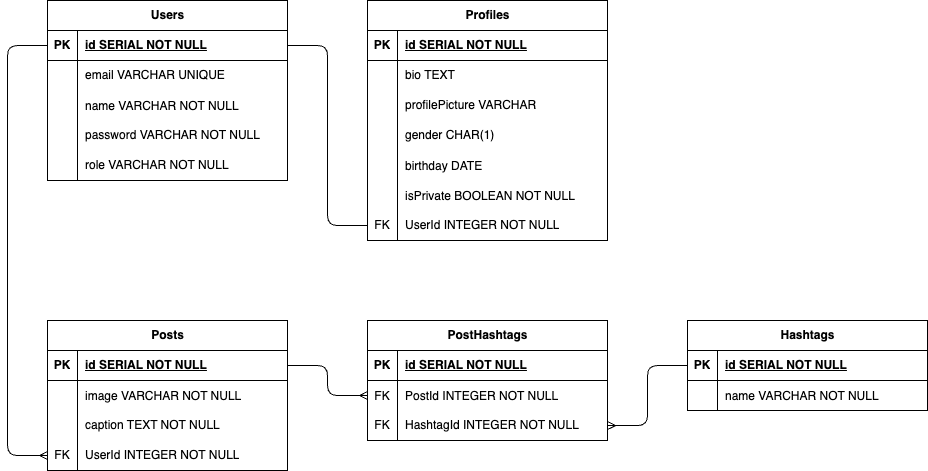

The diagram above was exported from draw.io. Its source (the exported page's mxGraphModel, read from the mxfile embedded in the PNG):
<mxGraphModel dx="261" dy="494" grid="1" gridSize="10" guides="1" tooltips="1" connect="1" arrows="1" fold="1" page="1" pageScale="1" pageWidth="850" pageHeight="1100" math="0" shadow="0">
  <root>
    <mxCell id="0" />
    <mxCell id="1" parent="0" />
    <mxCell id="2" value="Users" style="shape=table;startSize=30;container=1;collapsible=1;childLayout=tableLayout;fixedRows=1;rowLines=0;fontStyle=1;align=center;resizeLast=1;html=1;" parent="1" vertex="1">
      <mxGeometry x="120" y="80" width="240" height="180" as="geometry" />
    </mxCell>
    <mxCell id="3" value="" style="shape=tableRow;horizontal=0;startSize=0;swimlaneHead=0;swimlaneBody=0;fillColor=none;collapsible=0;dropTarget=0;points=[[0,0.5],[1,0.5]];portConstraint=eastwest;top=0;left=0;right=0;bottom=1;" parent="2" vertex="1">
      <mxGeometry y="30" width="240" height="30" as="geometry" />
    </mxCell>
    <mxCell id="4" value="PK" style="shape=partialRectangle;connectable=0;fillColor=none;top=0;left=0;bottom=0;right=0;fontStyle=1;overflow=hidden;whiteSpace=wrap;html=1;" parent="3" vertex="1">
      <mxGeometry width="30" height="30" as="geometry">
        <mxRectangle width="30" height="30" as="alternateBounds" />
      </mxGeometry>
    </mxCell>
    <mxCell id="5" value="id SERIAL NOT NULL" style="shape=partialRectangle;connectable=0;fillColor=none;top=0;left=0;bottom=0;right=0;align=left;spacingLeft=6;fontStyle=5;overflow=hidden;whiteSpace=wrap;html=1;" parent="3" vertex="1">
      <mxGeometry x="30" width="210" height="30" as="geometry">
        <mxRectangle width="210" height="30" as="alternateBounds" />
      </mxGeometry>
    </mxCell>
    <mxCell id="6" value="" style="shape=tableRow;horizontal=0;startSize=0;swimlaneHead=0;swimlaneBody=0;fillColor=none;collapsible=0;dropTarget=0;points=[[0,0.5],[1,0.5]];portConstraint=eastwest;top=0;left=0;right=0;bottom=0;" parent="2" vertex="1">
      <mxGeometry y="60" width="240" height="30" as="geometry" />
    </mxCell>
    <mxCell id="7" value="" style="shape=partialRectangle;connectable=0;fillColor=none;top=0;left=0;bottom=0;right=0;editable=1;overflow=hidden;whiteSpace=wrap;html=1;" parent="6" vertex="1">
      <mxGeometry width="30" height="30" as="geometry">
        <mxRectangle width="30" height="30" as="alternateBounds" />
      </mxGeometry>
    </mxCell>
    <mxCell id="8" value="email VARCHAR UNIQUE" style="shape=partialRectangle;connectable=0;fillColor=none;top=0;left=0;bottom=0;right=0;align=left;spacingLeft=6;overflow=hidden;whiteSpace=wrap;html=1;" parent="6" vertex="1">
      <mxGeometry x="30" width="210" height="30" as="geometry">
        <mxRectangle width="210" height="30" as="alternateBounds" />
      </mxGeometry>
    </mxCell>
    <mxCell id="124" value="" style="shape=tableRow;horizontal=0;startSize=0;swimlaneHead=0;swimlaneBody=0;fillColor=none;collapsible=0;dropTarget=0;points=[[0,0.5],[1,0.5]];portConstraint=eastwest;top=0;left=0;right=0;bottom=0;" parent="2" vertex="1">
      <mxGeometry y="90" width="240" height="30" as="geometry" />
    </mxCell>
    <mxCell id="125" value="" style="shape=partialRectangle;connectable=0;fillColor=none;top=0;left=0;bottom=0;right=0;editable=1;overflow=hidden;" parent="124" vertex="1">
      <mxGeometry width="30" height="30" as="geometry">
        <mxRectangle width="30" height="30" as="alternateBounds" />
      </mxGeometry>
    </mxCell>
    <mxCell id="126" value="name VARCHAR NOT NULL" style="shape=partialRectangle;connectable=0;fillColor=none;top=0;left=0;bottom=0;right=0;align=left;spacingLeft=6;overflow=hidden;" parent="124" vertex="1">
      <mxGeometry x="30" width="210" height="30" as="geometry">
        <mxRectangle width="210" height="30" as="alternateBounds" />
      </mxGeometry>
    </mxCell>
    <mxCell id="9" value="" style="shape=tableRow;horizontal=0;startSize=0;swimlaneHead=0;swimlaneBody=0;fillColor=none;collapsible=0;dropTarget=0;points=[[0,0.5],[1,0.5]];portConstraint=eastwest;top=0;left=0;right=0;bottom=0;" parent="2" vertex="1">
      <mxGeometry y="120" width="240" height="30" as="geometry" />
    </mxCell>
    <mxCell id="10" value="" style="shape=partialRectangle;connectable=0;fillColor=none;top=0;left=0;bottom=0;right=0;editable=1;overflow=hidden;whiteSpace=wrap;html=1;" parent="9" vertex="1">
      <mxGeometry width="30" height="30" as="geometry">
        <mxRectangle width="30" height="30" as="alternateBounds" />
      </mxGeometry>
    </mxCell>
    <mxCell id="11" value="password VARCHAR NOT NULL" style="shape=partialRectangle;connectable=0;fillColor=none;top=0;left=0;bottom=0;right=0;align=left;spacingLeft=6;overflow=hidden;whiteSpace=wrap;html=1;" parent="9" vertex="1">
      <mxGeometry x="30" width="210" height="30" as="geometry">
        <mxRectangle width="210" height="30" as="alternateBounds" />
      </mxGeometry>
    </mxCell>
    <mxCell id="12" value="" style="shape=tableRow;horizontal=0;startSize=0;swimlaneHead=0;swimlaneBody=0;fillColor=none;collapsible=0;dropTarget=0;points=[[0,0.5],[1,0.5]];portConstraint=eastwest;top=0;left=0;right=0;bottom=0;" parent="2" vertex="1">
      <mxGeometry y="150" width="240" height="30" as="geometry" />
    </mxCell>
    <mxCell id="13" value="" style="shape=partialRectangle;connectable=0;fillColor=none;top=0;left=0;bottom=0;right=0;editable=1;overflow=hidden;whiteSpace=wrap;html=1;" parent="12" vertex="1">
      <mxGeometry width="30" height="30" as="geometry">
        <mxRectangle width="30" height="30" as="alternateBounds" />
      </mxGeometry>
    </mxCell>
    <mxCell id="14" value="role VARCHAR NOT NULL" style="shape=partialRectangle;connectable=0;fillColor=none;top=0;left=0;bottom=0;right=0;align=left;spacingLeft=6;overflow=hidden;whiteSpace=wrap;html=1;" parent="12" vertex="1">
      <mxGeometry x="30" width="210" height="30" as="geometry">
        <mxRectangle width="210" height="30" as="alternateBounds" />
      </mxGeometry>
    </mxCell>
    <mxCell id="15" value="Profiles" style="shape=table;startSize=30;container=1;collapsible=1;childLayout=tableLayout;fixedRows=1;rowLines=0;fontStyle=1;align=center;resizeLast=1;html=1;" parent="1" vertex="1">
      <mxGeometry x="440" y="80" width="240" height="240" as="geometry" />
    </mxCell>
    <mxCell id="16" value="" style="shape=tableRow;horizontal=0;startSize=0;swimlaneHead=0;swimlaneBody=0;fillColor=none;collapsible=0;dropTarget=0;points=[[0,0.5],[1,0.5]];portConstraint=eastwest;top=0;left=0;right=0;bottom=1;" parent="15" vertex="1">
      <mxGeometry y="30" width="240" height="30" as="geometry" />
    </mxCell>
    <mxCell id="17" value="PK" style="shape=partialRectangle;connectable=0;fillColor=none;top=0;left=0;bottom=0;right=0;fontStyle=1;overflow=hidden;whiteSpace=wrap;html=1;" parent="16" vertex="1">
      <mxGeometry width="30" height="30" as="geometry">
        <mxRectangle width="30" height="30" as="alternateBounds" />
      </mxGeometry>
    </mxCell>
    <mxCell id="18" value="id SERIAL NOT NULL" style="shape=partialRectangle;connectable=0;fillColor=none;top=0;left=0;bottom=0;right=0;align=left;spacingLeft=6;fontStyle=5;overflow=hidden;whiteSpace=wrap;html=1;" parent="16" vertex="1">
      <mxGeometry x="30" width="210" height="30" as="geometry">
        <mxRectangle width="210" height="30" as="alternateBounds" />
      </mxGeometry>
    </mxCell>
    <mxCell id="19" value="" style="shape=tableRow;horizontal=0;startSize=0;swimlaneHead=0;swimlaneBody=0;fillColor=none;collapsible=0;dropTarget=0;points=[[0,0.5],[1,0.5]];portConstraint=eastwest;top=0;left=0;right=0;bottom=0;" parent="15" vertex="1">
      <mxGeometry y="60" width="240" height="30" as="geometry" />
    </mxCell>
    <mxCell id="20" value="" style="shape=partialRectangle;connectable=0;fillColor=none;top=0;left=0;bottom=0;right=0;editable=1;overflow=hidden;whiteSpace=wrap;html=1;" parent="19" vertex="1">
      <mxGeometry width="30" height="30" as="geometry">
        <mxRectangle width="30" height="30" as="alternateBounds" />
      </mxGeometry>
    </mxCell>
    <mxCell id="21" value="bio TEXT" style="shape=partialRectangle;connectable=0;fillColor=none;top=0;left=0;bottom=0;right=0;align=left;spacingLeft=6;overflow=hidden;whiteSpace=wrap;html=1;" parent="19" vertex="1">
      <mxGeometry x="30" width="210" height="30" as="geometry">
        <mxRectangle width="210" height="30" as="alternateBounds" />
      </mxGeometry>
    </mxCell>
    <mxCell id="22" value="" style="shape=tableRow;horizontal=0;startSize=0;swimlaneHead=0;swimlaneBody=0;fillColor=none;collapsible=0;dropTarget=0;points=[[0,0.5],[1,0.5]];portConstraint=eastwest;top=0;left=0;right=0;bottom=0;" parent="15" vertex="1">
      <mxGeometry y="90" width="240" height="30" as="geometry" />
    </mxCell>
    <mxCell id="23" value="" style="shape=partialRectangle;connectable=0;fillColor=none;top=0;left=0;bottom=0;right=0;editable=1;overflow=hidden;whiteSpace=wrap;html=1;" parent="22" vertex="1">
      <mxGeometry width="30" height="30" as="geometry">
        <mxRectangle width="30" height="30" as="alternateBounds" />
      </mxGeometry>
    </mxCell>
    <mxCell id="24" value="profilePicture VARCHAR" style="shape=partialRectangle;connectable=0;fillColor=none;top=0;left=0;bottom=0;right=0;align=left;spacingLeft=6;overflow=hidden;whiteSpace=wrap;html=1;" parent="22" vertex="1">
      <mxGeometry x="30" width="210" height="30" as="geometry">
        <mxRectangle width="210" height="30" as="alternateBounds" />
      </mxGeometry>
    </mxCell>
    <mxCell id="25" value="" style="shape=tableRow;horizontal=0;startSize=0;swimlaneHead=0;swimlaneBody=0;fillColor=none;collapsible=0;dropTarget=0;points=[[0,0.5],[1,0.5]];portConstraint=eastwest;top=0;left=0;right=0;bottom=0;" parent="15" vertex="1">
      <mxGeometry y="120" width="240" height="30" as="geometry" />
    </mxCell>
    <mxCell id="26" value="" style="shape=partialRectangle;connectable=0;fillColor=none;top=0;left=0;bottom=0;right=0;editable=1;overflow=hidden;whiteSpace=wrap;html=1;" parent="25" vertex="1">
      <mxGeometry width="30" height="30" as="geometry">
        <mxRectangle width="30" height="30" as="alternateBounds" />
      </mxGeometry>
    </mxCell>
    <mxCell id="27" value="gender CHAR(1)" style="shape=partialRectangle;connectable=0;fillColor=none;top=0;left=0;bottom=0;right=0;align=left;spacingLeft=6;overflow=hidden;whiteSpace=wrap;html=1;" parent="25" vertex="1">
      <mxGeometry x="30" width="210" height="30" as="geometry">
        <mxRectangle width="210" height="30" as="alternateBounds" />
      </mxGeometry>
    </mxCell>
    <mxCell id="35" value="" style="shape=tableRow;horizontal=0;startSize=0;swimlaneHead=0;swimlaneBody=0;fillColor=none;collapsible=0;dropTarget=0;points=[[0,0.5],[1,0.5]];portConstraint=eastwest;top=0;left=0;right=0;bottom=0;" parent="15" vertex="1">
      <mxGeometry y="150" width="240" height="30" as="geometry" />
    </mxCell>
    <mxCell id="36" value="" style="shape=partialRectangle;connectable=0;fillColor=none;top=0;left=0;bottom=0;right=0;editable=1;overflow=hidden;" parent="35" vertex="1">
      <mxGeometry width="30" height="30" as="geometry">
        <mxRectangle width="30" height="30" as="alternateBounds" />
      </mxGeometry>
    </mxCell>
    <mxCell id="37" value="birthday DATE" style="shape=partialRectangle;connectable=0;fillColor=none;top=0;left=0;bottom=0;right=0;align=left;spacingLeft=6;overflow=hidden;" parent="35" vertex="1">
      <mxGeometry x="30" width="210" height="30" as="geometry">
        <mxRectangle width="210" height="30" as="alternateBounds" />
      </mxGeometry>
    </mxCell>
    <mxCell id="117" value="" style="shape=tableRow;horizontal=0;startSize=0;swimlaneHead=0;swimlaneBody=0;fillColor=none;collapsible=0;dropTarget=0;points=[[0,0.5],[1,0.5]];portConstraint=eastwest;top=0;left=0;right=0;bottom=0;" parent="15" vertex="1">
      <mxGeometry y="180" width="240" height="30" as="geometry" />
    </mxCell>
    <mxCell id="118" value="" style="shape=partialRectangle;connectable=0;fillColor=none;top=0;left=0;bottom=0;right=0;editable=1;overflow=hidden;" parent="117" vertex="1">
      <mxGeometry width="30" height="30" as="geometry">
        <mxRectangle width="30" height="30" as="alternateBounds" />
      </mxGeometry>
    </mxCell>
    <mxCell id="119" value="isPrivate BOOLEAN NOT NULL" style="shape=partialRectangle;connectable=0;fillColor=none;top=0;left=0;bottom=0;right=0;align=left;spacingLeft=6;overflow=hidden;" parent="117" vertex="1">
      <mxGeometry x="30" width="210" height="30" as="geometry">
        <mxRectangle width="210" height="30" as="alternateBounds" />
      </mxGeometry>
    </mxCell>
    <mxCell id="32" value="" style="shape=tableRow;horizontal=0;startSize=0;swimlaneHead=0;swimlaneBody=0;fillColor=none;collapsible=0;dropTarget=0;points=[[0,0.5],[1,0.5]];portConstraint=eastwest;top=0;left=0;right=0;bottom=0;" parent="15" vertex="1">
      <mxGeometry y="210" width="240" height="30" as="geometry" />
    </mxCell>
    <mxCell id="33" value="FK" style="shape=partialRectangle;connectable=0;fillColor=none;top=0;left=0;bottom=0;right=0;fontStyle=0;overflow=hidden;whiteSpace=wrap;html=1;" parent="32" vertex="1">
      <mxGeometry width="30" height="30" as="geometry">
        <mxRectangle width="30" height="30" as="alternateBounds" />
      </mxGeometry>
    </mxCell>
    <mxCell id="34" value="UserId INTEGER NOT NULL" style="shape=partialRectangle;connectable=0;fillColor=none;top=0;left=0;bottom=0;right=0;align=left;spacingLeft=6;fontStyle=0;overflow=hidden;whiteSpace=wrap;html=1;" parent="32" vertex="1">
      <mxGeometry x="30" width="210" height="30" as="geometry">
        <mxRectangle width="210" height="30" as="alternateBounds" />
      </mxGeometry>
    </mxCell>
    <mxCell id="43" style="edgeStyle=orthogonalEdgeStyle;html=1;entryX=0;entryY=0.5;entryDx=0;entryDy=0;exitX=1;exitY=0.5;exitDx=0;exitDy=0;endArrow=none;endFill=0;" parent="1" source="3" target="32" edge="1">
      <mxGeometry relative="1" as="geometry" />
    </mxCell>
    <mxCell id="44" value="Posts" style="shape=table;startSize=30;container=1;collapsible=1;childLayout=tableLayout;fixedRows=1;rowLines=0;fontStyle=1;align=center;resizeLast=1;html=1;" parent="1" vertex="1">
      <mxGeometry x="120" y="400" width="240" height="150" as="geometry" />
    </mxCell>
    <mxCell id="45" value="" style="shape=tableRow;horizontal=0;startSize=0;swimlaneHead=0;swimlaneBody=0;fillColor=none;collapsible=0;dropTarget=0;points=[[0,0.5],[1,0.5]];portConstraint=eastwest;top=0;left=0;right=0;bottom=1;" parent="44" vertex="1">
      <mxGeometry y="30" width="240" height="30" as="geometry" />
    </mxCell>
    <mxCell id="46" value="PK" style="shape=partialRectangle;connectable=0;fillColor=none;top=0;left=0;bottom=0;right=0;fontStyle=1;overflow=hidden;whiteSpace=wrap;html=1;" parent="45" vertex="1">
      <mxGeometry width="30" height="30" as="geometry">
        <mxRectangle width="30" height="30" as="alternateBounds" />
      </mxGeometry>
    </mxCell>
    <mxCell id="47" value="id SERIAL NOT NULL" style="shape=partialRectangle;connectable=0;fillColor=none;top=0;left=0;bottom=0;right=0;align=left;spacingLeft=6;fontStyle=5;overflow=hidden;whiteSpace=wrap;html=1;" parent="45" vertex="1">
      <mxGeometry x="30" width="210" height="30" as="geometry">
        <mxRectangle width="210" height="30" as="alternateBounds" />
      </mxGeometry>
    </mxCell>
    <mxCell id="48" value="" style="shape=tableRow;horizontal=0;startSize=0;swimlaneHead=0;swimlaneBody=0;fillColor=none;collapsible=0;dropTarget=0;points=[[0,0.5],[1,0.5]];portConstraint=eastwest;top=0;left=0;right=0;bottom=0;" parent="44" vertex="1">
      <mxGeometry y="60" width="240" height="30" as="geometry" />
    </mxCell>
    <mxCell id="49" value="" style="shape=partialRectangle;connectable=0;fillColor=none;top=0;left=0;bottom=0;right=0;editable=1;overflow=hidden;" parent="48" vertex="1">
      <mxGeometry width="30" height="30" as="geometry">
        <mxRectangle width="30" height="30" as="alternateBounds" />
      </mxGeometry>
    </mxCell>
    <mxCell id="50" value="image VARCHAR NOT NULL" style="shape=partialRectangle;connectable=0;fillColor=none;top=0;left=0;bottom=0;right=0;align=left;spacingLeft=6;overflow=hidden;" parent="48" vertex="1">
      <mxGeometry x="30" width="210" height="30" as="geometry">
        <mxRectangle width="210" height="30" as="alternateBounds" />
      </mxGeometry>
    </mxCell>
    <mxCell id="51" value="" style="shape=tableRow;horizontal=0;startSize=0;swimlaneHead=0;swimlaneBody=0;fillColor=none;collapsible=0;dropTarget=0;points=[[0,0.5],[1,0.5]];portConstraint=eastwest;top=0;left=0;right=0;bottom=0;" parent="44" vertex="1">
      <mxGeometry y="90" width="240" height="30" as="geometry" />
    </mxCell>
    <mxCell id="52" value="" style="shape=partialRectangle;connectable=0;fillColor=none;top=0;left=0;bottom=0;right=0;editable=1;overflow=hidden;whiteSpace=wrap;html=1;" parent="51" vertex="1">
      <mxGeometry width="30" height="30" as="geometry">
        <mxRectangle width="30" height="30" as="alternateBounds" />
      </mxGeometry>
    </mxCell>
    <mxCell id="53" value="caption TEXT NOT NULL" style="shape=partialRectangle;connectable=0;fillColor=none;top=0;left=0;bottom=0;right=0;align=left;spacingLeft=6;overflow=hidden;whiteSpace=wrap;html=1;" parent="51" vertex="1">
      <mxGeometry x="30" width="210" height="30" as="geometry">
        <mxRectangle width="210" height="30" as="alternateBounds" />
      </mxGeometry>
    </mxCell>
    <mxCell id="76" value="" style="shape=tableRow;horizontal=0;startSize=0;swimlaneHead=0;swimlaneBody=0;fillColor=none;collapsible=0;dropTarget=0;points=[[0,0.5],[1,0.5]];portConstraint=eastwest;top=0;left=0;right=0;bottom=0;" parent="44" vertex="1">
      <mxGeometry y="120" width="240" height="30" as="geometry" />
    </mxCell>
    <mxCell id="77" value="FK" style="shape=partialRectangle;connectable=0;fillColor=none;top=0;left=0;bottom=0;right=0;fontStyle=0;overflow=hidden;whiteSpace=wrap;html=1;" parent="76" vertex="1">
      <mxGeometry width="30" height="30" as="geometry">
        <mxRectangle width="30" height="30" as="alternateBounds" />
      </mxGeometry>
    </mxCell>
    <mxCell id="78" value="UserId INTEGER NOT NULL" style="shape=partialRectangle;connectable=0;fillColor=none;top=0;left=0;bottom=0;right=0;align=left;spacingLeft=6;fontStyle=0;overflow=hidden;whiteSpace=wrap;html=1;" parent="76" vertex="1">
      <mxGeometry x="30" width="210" height="30" as="geometry">
        <mxRectangle width="210" height="30" as="alternateBounds" />
      </mxGeometry>
    </mxCell>
    <mxCell id="66" value="PostHashtags" style="shape=table;startSize=30;container=1;collapsible=1;childLayout=tableLayout;fixedRows=1;rowLines=0;fontStyle=1;align=center;resizeLast=1;html=1;" parent="1" vertex="1">
      <mxGeometry x="440" y="400" width="240" height="120" as="geometry" />
    </mxCell>
    <mxCell id="67" value="" style="shape=tableRow;horizontal=0;startSize=0;swimlaneHead=0;swimlaneBody=0;fillColor=none;collapsible=0;dropTarget=0;points=[[0,0.5],[1,0.5]];portConstraint=eastwest;top=0;left=0;right=0;bottom=1;" parent="66" vertex="1">
      <mxGeometry y="30" width="240" height="30" as="geometry" />
    </mxCell>
    <mxCell id="68" value="PK" style="shape=partialRectangle;connectable=0;fillColor=none;top=0;left=0;bottom=0;right=0;fontStyle=1;overflow=hidden;whiteSpace=wrap;html=1;" parent="67" vertex="1">
      <mxGeometry width="30" height="30" as="geometry">
        <mxRectangle width="30" height="30" as="alternateBounds" />
      </mxGeometry>
    </mxCell>
    <mxCell id="69" value="id SERIAL NOT NULL" style="shape=partialRectangle;connectable=0;fillColor=none;top=0;left=0;bottom=0;right=0;align=left;spacingLeft=6;fontStyle=5;overflow=hidden;whiteSpace=wrap;html=1;" parent="67" vertex="1">
      <mxGeometry x="30" width="210" height="30" as="geometry">
        <mxRectangle width="210" height="30" as="alternateBounds" />
      </mxGeometry>
    </mxCell>
    <mxCell id="70" value="" style="shape=tableRow;horizontal=0;startSize=0;swimlaneHead=0;swimlaneBody=0;fillColor=none;collapsible=0;dropTarget=0;points=[[0,0.5],[1,0.5]];portConstraint=eastwest;top=0;left=0;right=0;bottom=0;" parent="66" vertex="1">
      <mxGeometry y="60" width="240" height="30" as="geometry" />
    </mxCell>
    <mxCell id="71" value="FK" style="shape=partialRectangle;connectable=0;fillColor=none;top=0;left=0;bottom=0;right=0;editable=1;overflow=hidden;" parent="70" vertex="1">
      <mxGeometry width="30" height="30" as="geometry">
        <mxRectangle width="30" height="30" as="alternateBounds" />
      </mxGeometry>
    </mxCell>
    <mxCell id="72" value="PostId INTEGER NOT NULL" style="shape=partialRectangle;connectable=0;fillColor=none;top=0;left=0;bottom=0;right=0;align=left;spacingLeft=6;overflow=hidden;" parent="70" vertex="1">
      <mxGeometry x="30" width="210" height="30" as="geometry">
        <mxRectangle width="210" height="30" as="alternateBounds" />
      </mxGeometry>
    </mxCell>
    <mxCell id="73" value="" style="shape=tableRow;horizontal=0;startSize=0;swimlaneHead=0;swimlaneBody=0;fillColor=none;collapsible=0;dropTarget=0;points=[[0,0.5],[1,0.5]];portConstraint=eastwest;top=0;left=0;right=0;bottom=0;" parent="66" vertex="1">
      <mxGeometry y="90" width="240" height="30" as="geometry" />
    </mxCell>
    <mxCell id="74" value="FK" style="shape=partialRectangle;connectable=0;fillColor=none;top=0;left=0;bottom=0;right=0;editable=1;overflow=hidden;whiteSpace=wrap;html=1;" parent="73" vertex="1">
      <mxGeometry width="30" height="30" as="geometry">
        <mxRectangle width="30" height="30" as="alternateBounds" />
      </mxGeometry>
    </mxCell>
    <mxCell id="75" value="HashtagId INTEGER NOT NULL" style="shape=partialRectangle;connectable=0;fillColor=none;top=0;left=0;bottom=0;right=0;align=left;spacingLeft=6;overflow=hidden;whiteSpace=wrap;html=1;" parent="73" vertex="1">
      <mxGeometry x="30" width="210" height="30" as="geometry">
        <mxRectangle width="210" height="30" as="alternateBounds" />
      </mxGeometry>
    </mxCell>
    <mxCell id="81" value="" style="edgeStyle=orthogonalEdgeStyle;fontSize=12;html=1;endArrow=ERmany;exitX=1;exitY=0.5;exitDx=0;exitDy=0;entryX=0;entryY=0.5;entryDx=0;entryDy=0;" parent="1" source="45" target="70" edge="1">
      <mxGeometry width="100" height="100" relative="1" as="geometry">
        <mxPoint x="480" y="410" as="sourcePoint" />
        <mxPoint x="580" y="310" as="targetPoint" />
      </mxGeometry>
    </mxCell>
    <mxCell id="83" value="" style="edgeStyle=orthogonalEdgeStyle;fontSize=12;html=1;endArrow=ERmany;exitX=0;exitY=0.5;exitDx=0;exitDy=0;entryX=1;entryY=0.5;entryDx=0;entryDy=0;" parent="1" source="85" target="73" edge="1">
      <mxGeometry width="100" height="100" relative="1" as="geometry">
        <mxPoint x="470" y="590" as="sourcePoint" />
        <mxPoint x="550" y="620" as="targetPoint" />
      </mxGeometry>
    </mxCell>
    <mxCell id="84" value="Hashtags" style="shape=table;startSize=30;container=1;collapsible=1;childLayout=tableLayout;fixedRows=1;rowLines=0;fontStyle=1;align=center;resizeLast=1;html=1;" parent="1" vertex="1">
      <mxGeometry x="760" y="400" width="240" height="90" as="geometry" />
    </mxCell>
    <mxCell id="85" value="" style="shape=tableRow;horizontal=0;startSize=0;swimlaneHead=0;swimlaneBody=0;fillColor=none;collapsible=0;dropTarget=0;points=[[0,0.5],[1,0.5]];portConstraint=eastwest;top=0;left=0;right=0;bottom=1;" parent="84" vertex="1">
      <mxGeometry y="30" width="240" height="30" as="geometry" />
    </mxCell>
    <mxCell id="86" value="PK" style="shape=partialRectangle;connectable=0;fillColor=none;top=0;left=0;bottom=0;right=0;fontStyle=1;overflow=hidden;whiteSpace=wrap;html=1;" parent="85" vertex="1">
      <mxGeometry width="30" height="30" as="geometry">
        <mxRectangle width="30" height="30" as="alternateBounds" />
      </mxGeometry>
    </mxCell>
    <mxCell id="87" value="id SERIAL NOT NULL" style="shape=partialRectangle;connectable=0;fillColor=none;top=0;left=0;bottom=0;right=0;align=left;spacingLeft=6;fontStyle=5;overflow=hidden;whiteSpace=wrap;html=1;" parent="85" vertex="1">
      <mxGeometry x="30" width="210" height="30" as="geometry">
        <mxRectangle width="210" height="30" as="alternateBounds" />
      </mxGeometry>
    </mxCell>
    <mxCell id="88" value="" style="shape=tableRow;horizontal=0;startSize=0;swimlaneHead=0;swimlaneBody=0;fillColor=none;collapsible=0;dropTarget=0;points=[[0,0.5],[1,0.5]];portConstraint=eastwest;top=0;left=0;right=0;bottom=0;" parent="84" vertex="1">
      <mxGeometry y="60" width="240" height="30" as="geometry" />
    </mxCell>
    <mxCell id="89" value="" style="shape=partialRectangle;connectable=0;fillColor=none;top=0;left=0;bottom=0;right=0;editable=1;overflow=hidden;" parent="88" vertex="1">
      <mxGeometry width="30" height="30" as="geometry">
        <mxRectangle width="30" height="30" as="alternateBounds" />
      </mxGeometry>
    </mxCell>
    <mxCell id="90" value="name VARCHAR NOT NULL" style="shape=partialRectangle;connectable=0;fillColor=none;top=0;left=0;bottom=0;right=0;align=left;spacingLeft=6;overflow=hidden;" parent="88" vertex="1">
      <mxGeometry x="30" width="210" height="30" as="geometry">
        <mxRectangle width="210" height="30" as="alternateBounds" />
      </mxGeometry>
    </mxCell>
    <mxCell id="97" value="" style="edgeStyle=orthogonalEdgeStyle;fontSize=12;html=1;endArrow=ERmany;exitX=0;exitY=0.5;exitDx=0;exitDy=0;entryX=0;entryY=0.5;entryDx=0;entryDy=0;" parent="1" source="3" target="76" edge="1">
      <mxGeometry width="100" height="100" relative="1" as="geometry">
        <mxPoint x="240" y="310" as="sourcePoint" />
        <mxPoint x="600" y="300" as="targetPoint" />
        <Array as="points">
          <mxPoint x="80" y="125" />
          <mxPoint x="80" y="535" />
        </Array>
      </mxGeometry>
    </mxCell>
  </root>
</mxGraphModel>